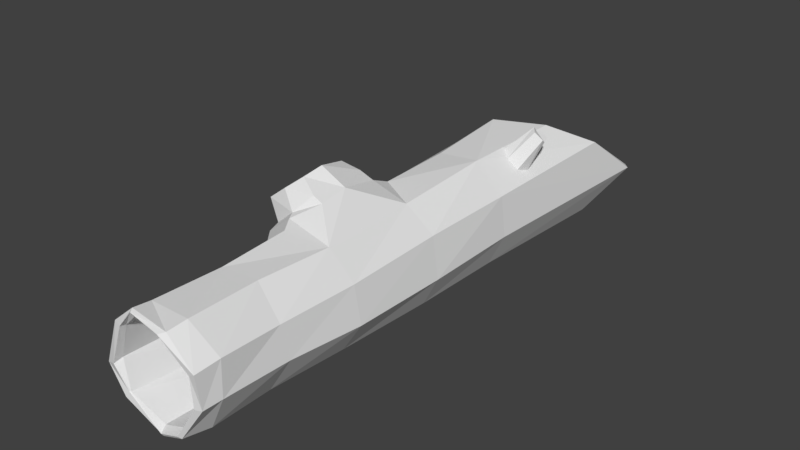 # Source: Log_V4.blend  (saved by Blender 2.80.75; exported with 4.5.12 LTS)
import bpy
from mathutils import Matrix  # noqa: F401  (used for matrix-valued properties, if any)

bpy.ops.wm.read_factory_settings(use_empty=True)
scene = bpy.context.scene
scene.name = 'Scene'

# ---- collections
col_collection_1 = bpy.data.collections.new('Collection 1'); scene.collection.children.link(col_collection_1)

# ---- world
world_world = bpy.data.worlds.new('World'); scene.world = world_world
world_world.color = (0.05088, 0.05088, 0.05088)
world_world.use_sun_shadow = False
world_world.sun_shadow_jitter_overblur = 0.0
world_world.cycles.sampling_method = 'MANUAL'

# ---- meshes
me_cylinder = bpy.data.meshes.new('Cylinder')
me_cylinder.from_pydata([(-0.1293, 0.1288, -0.06862), (-0.2241, 7.912, 0.02778), (-0.348, 0.1043, 0.493), (-0.5044, 8.056, 0.602), (-0.928, 0.1762, 0.8152), (-1.058, 7.974, 0.981), (-1.73, 0.1398, 0.8249), (-1.641, 8.01, 0.819), (-1.988, 0.07851, 0.4566), (-2.041, 8.02, 0.3256), (-2.126, 0.0427, -0.4409), (-2.034, 8.003, -0.3115), (-1.811, 0.09884, -0.7827), (-1.623, 7.993, -0.7858), (-1.062, 0.13, -1.041), (-1.003, 7.953, -0.9578), (-0.497, 0.04312, -0.8062), (-0.425, 7.98, -0.5687), (-0.0007799, 0.005418, 0.005896), (-0.2246, -0.02985, 0.5412), (-0.1579, 8.026, 0.8498), (0.04829, 8.012, -0.05434), (-0.9851, 0.0254, 1.065), (-0.922, 7.989, 1.244), (-1.722, -0.07524, 1.069), (-1.813, 7.994, 1.137), (-2.228, -0.02617, 0.4317), (-2.428, 7.977, 0.5023), (-2.333, -0.004763, -0.4051), (-2.335, 7.984, -0.4326), (-1.908, -0.01471, -0.9103), (-1.847, 7.955, -1.102), (-0.9311, 0.005261, -1.287), (-0.8962, 8.045, -1.215), (-0.3741, -0.004522, -0.9058), (-0.1773, 8.022, -0.7922), (-0.04245, 0.4186, 0.01785), (-0.06436, 1.84, -0.006038), (0.03856, 3.531, -0.01075), (0.04567, 5.798, 0.01408), (-0.1825, 5.857, 0.8458), (-0.24, 3.566, 0.7965), (-0.2545, 1.812, 0.692), (-0.2357, 0.4861, 0.6975), (-0.8982, 5.764, 1.254), (-0.9295, 3.564, 1.253), (-1.023, 1.882, 1.157), (-1.035, 0.4103, 1.125), (-1.778, 5.809, 1.092), (-1.718, 3.571, 1.098), (-1.722, 1.807, 1.043), (-1.781, 0.4557, 1.103), (-2.276, 5.767, 0.4689), (-2.258, 3.572, 0.5137), (-2.267, 1.948, 0.4076), (-2.295, 0.3772, 0.4785), (-2.312, 6.238, -0.4005), (-2.364, 3.38, -0.3931), (-2.272, 1.863, -0.3826), (-2.257, 0.4145, -0.4565), (-1.782, 6.215, -1.069), (-1.725, 3.394, -0.9683), (-1.706, 1.859, -1.004), (-1.731, 0.3916, -0.9701), (-0.8944, 5.773, -1.164), (-1.006, 3.605, -1.193), (-0.9711, 1.872, -1.138), (-0.9413, 0.471, -1.122), (-0.2248, 5.833, -0.74), (-0.1972, 3.623, -0.7712), (-0.248, 1.889, -0.7656), (-0.2731, 0.3741, -0.8145), (-2.203, 5.759, -0.8974), (-2.17, 5.718, -0.8723), (-2.576, 5.558, -0.5145), (-2.494, 5.653, -0.5235), (-2.76, 4.81, -0.4052), (-2.683, 4.855, -0.2592), (-2.694, 4.276, -0.4055), (-2.588, 4.361, -0.3787), (-2.385, 3.916, -0.7399), (-2.339, 3.995, -0.6831), (-1.986, 4.024, -1.07), (-2.005, 4.003, -1.07), (-1.856, 4.279, -1.416), (-1.845, 4.281, -1.353), (-1.76, 4.837, -1.488), (-1.641, 4.745, -1.422), (-1.916, 5.545, -1.248), (-1.834, 5.612, -1.233), (-2.186, 5.965, -0.8366), (-2.22, 5.93, -0.9528), (-2.523, 5.763, -0.363), (-2.701, 5.664, -0.6053), (-2.75, 4.815, -0.2199), (-2.667, 4.165, -0.1965), (-2.756, 4.186, -0.4275), (-2.415, 3.713, -0.6012), (-2.445, 3.877, -0.6828), (-1.949, 3.76, -1.186), (-2.081, 3.924, -1.122), (-1.574, 4.153, -1.441), (-1.791, 4.265, -1.479), (-1.497, 4.873, -1.585), (-1.734, 4.838, -1.567), (-1.764, 5.792, -1.337), (-1.913, 5.615, -1.292), (-2.584, 5.587, -1.23), (-2.827, 5.455, -0.9714), (-2.982, 4.764, -0.8428), (-2.848, 4.389, -0.8818), (-2.642, 4.184, -1.064), (-2.465, 4.155, -1.375), (-2.287, 4.37, -1.664), (-2.206, 4.756, -1.645), (-2.33, 5.393, -1.545), (-2.845, 5.524, -0.9556), (-2.598, 5.657, -1.276), (-3.054, 4.788, -0.7767), (-2.944, 4.375, -0.8514), (-2.735, 4.11, -1.094), (-2.454, 4.072, -1.45), (-2.222, 4.378, -1.69), (-2.178, 4.816, -1.741), (-2.274, 5.519, -1.499), (-0.1574, 3.187, 0.04502), (-0.1599, 6.246, 0.04846), (-0.4304, 3.199, 0.6809), (-0.3484, 6.288, 0.6672), (-0.415, 3.175, -0.6377), (-0.3251, 6.189, -0.6256), (-1.04, 3.218, -0.9722), (-0.9683, 6.288, -1.028), (-2.174, 3.187, 0.3246), (-2.114, 6.258, 0.3341), (-1.665, 3.197, 0.884), (-1.657, 6.273, 0.8855), (-0.9912, 3.204, 0.9774), (-1.002, 6.251, 0.9936), (-2.182, 3.173, -0.3485), (-2.118, 6.281, -0.3675), (-1.651, 3.211, -0.8603), (-1.665, 6.258, -0.8563), (-0.2797, 11.61, 0.76), (-0.11, 11.13, 0.02073), (0.272, 11.1, 0.01503), (-1.917, 11.41, 1.242), (-1.73, 11.38, 1.068), (-0.9495, 12.62, 1.08), (-2.258, 10.44, 0.4035), (-2.426, 10.49, 0.5185), (-2.241, 9.972, -0.3729), (-1.729, 9.334, -0.9729), (-0.9625, 9.334, -1.125), (-2.482, 9.91, -0.4841), (-0.3503, 10.36, -0.6852), (-1.867, 9.452, -1.18), (-0.05861, 11.66, 0.9239), (-0.8997, 12.73, 1.421), (-0.9166, 9.39, -1.431), (-0.02795, 10.46, -0.8838), (-0.05723, -0.03042, -0.01254), (-0.504, 0.02245, -0.8443), (-2.182, -0.1184, 0.3129), (-1.665, -0.07442, 0.9463), (-0.2504, -0.06056, 0.4667), (-0.9913, -0.03147, 0.9408), (-1.84, -0.02367, -0.7932), (-0.9917, -0.04279, -1.084), (-2.251, -0.04245, -0.4266), (0.1769, 11.21, 0.0843), (-1.794, 11.54, 1.119), (-2.369, 10.56, 0.514), (-2.374, 9.972, -0.4215), (-1.84, 9.45, -1.105), (-0.2154, 10.5, -0.7475), (-0.9423, 12.78, 1.322), (-0.2022, 11.75, 0.8677), (-0.9757, 9.381, -1.271), (-2.718, 9.494, 1.082), (-2.056, 9.264, 0.8331), (-2.784, 9.362, 0.9808), (-2.298, 9.21, 0.6451), (-2.881, 9.273, 0.992), (-2.363, 8.869, 0.5122), (-2.82, 9.161, 1.087), (-2.219, 8.713, 0.6878), (-2.689, 9.176, 1.279), (-2.019, 8.788, 0.9147), (-2.617, 9.261, 1.269), (-1.878, 9.044, 0.979), (-2.646, 9.457, 1.201), (-1.898, 9.307, 0.8392)], [(102, 104), (91, 106), (91, 93), (96, 98), (98, 100)], [(14, 12, 167, 168), (6, 4, 166, 164), (1, 3, 143, 144), (15, 17, 155, 153), (16, 14, 168, 162), (8, 6, 164, 163), (5, 7, 147, 148), (25, 48, 44, 23), (20, 40, 39, 21), (35, 68, 64, 33), (29, 31, 60, 56), (56, 52, 27, 29), (161, 0, 16, 162), (168, 167, 30, 32), (169, 163, 26, 28), (164, 166, 22, 24), (9, 11, 151, 149), (31, 156, 159, 33), (165, 161, 18, 19), (94, 118, 119, 96), (26, 55, 59, 28), (47, 46, 50, 51), (42, 41, 45, 46), (64, 105, 60), (22, 47, 51, 24), (36, 37, 42, 43), (37, 70, 69, 38), (19, 18, 36, 43), (67, 66, 70, 71), (61, 65, 66, 62), (45, 44, 48, 49), (32, 67, 71, 34), (59, 58, 62, 63), (53, 57, 58, 54), (38, 39, 40, 41), (28, 59, 63, 30), (51, 50, 54, 55), (46, 45, 49, 50), (68, 69, 65, 64), (21, 35, 160, 145), (13, 15, 153, 152), (18, 161, 162, 34), (10, 8, 163, 169), (3, 5, 148, 143), (20, 157, 158, 23), (2, 0, 161, 165), (12, 10, 169, 167), (17, 1, 144, 155), (23, 44, 40, 20), (39, 68, 35, 21), (64, 60, 31, 33), (27, 52, 48, 25), (4, 2, 165, 166), (7, 9, 149, 147), (162, 168, 32, 34), (167, 169, 28, 30), (163, 164, 24, 26), (146, 150, 27, 25), (29, 154, 156, 31), (11, 13, 152, 151), (166, 165, 19, 22), (60, 105, 90), (60, 90, 56), (24, 51, 55, 26), (43, 42, 46, 47), (37, 38, 41, 42), (19, 43, 47, 22), (36, 71, 70, 37), (66, 65, 69, 70), (52, 53, 49, 48), (71, 36, 18, 34), (63, 62, 66, 67), (57, 61, 62, 58), (41, 40, 44, 45), (30, 63, 67, 32), (55, 54, 58, 59), (50, 49, 53, 54), (38, 69, 68, 39), (126, 128, 3, 1), (130, 126, 1, 17), (132, 130, 17, 15), (56, 90, 92), (56, 92, 52), (136, 134, 9, 7), (138, 136, 7, 5), (128, 138, 5, 3), (72, 88, 89, 73), (72, 73, 75, 74), (74, 75, 77, 76), (76, 77, 79, 78), (78, 79, 81, 80), (80, 81, 83, 82), (82, 83, 85, 84), (84, 85, 87, 86), (86, 87, 89, 88), (98, 120, 121, 100, 99, 97), (84, 86, 114, 113), (74, 76, 109, 108), (88, 72, 107, 115), (78, 80, 111, 110), (102, 122, 123, 104, 103, 101), (79, 95, 97, 81), (118, 94, 93, 116), (92, 75, 73, 90), (90, 73, 89, 105), (105, 89, 87, 103), (85, 101, 103, 87), (83, 99, 101, 85), (81, 97, 99, 83), (90, 105, 106, 124, 117, 91), (100, 102, 101, 99), (105, 64, 103), (65, 103, 64), (103, 65, 101), (101, 65, 99), (65, 61, 99), (61, 57, 99), (99, 57, 97), (53, 95, 97), (57, 53, 97), (117, 107, 108, 116), (124, 115, 107, 117), (123, 114, 115, 124), (114, 123, 122, 113), (113, 122, 121, 112), (112, 121, 120, 111), (111, 120, 119, 110), (118, 109, 110, 119), (116, 108, 109, 118), (80, 82, 112, 111), (90, 91, 117, 116, 93, 92), (76, 78, 110, 109), (86, 88, 115, 114), (72, 74, 108, 107), (96, 119, 120, 98, 97, 95), (82, 84, 113, 112), (104, 106, 105, 103), (124, 123, 104, 106), (96, 95, 94), (92, 93, 94), (52, 92, 94), (95, 53, 94), (53, 52, 94), (95, 79, 77, 94), (94, 77, 75, 92), (142, 132, 15, 13), (134, 140, 11, 9), (140, 142, 13, 11), (10, 12, 141, 139), (8, 10, 139, 133), (12, 14, 131, 141), (2, 4, 137, 127), (127, 137, 138, 128), (4, 6, 135, 137), (137, 135, 136, 138), (6, 8, 133, 135), (135, 133, 134, 136), (14, 16, 129, 131), (131, 129, 130, 132), (16, 0, 125, 129), (129, 125, 126, 130), (0, 2, 127, 125), (125, 127, 128, 126), (133, 53, 57, 139), (134, 52, 53, 133), (139, 57, 61, 141), (141, 61, 65, 131), (64, 132, 131, 65), (60, 142, 132, 64), (56, 140, 142, 60), (52, 134, 140, 56), (171, 147, 149, 172), (35, 33, 159, 160), (145, 157, 20, 21), (25, 23, 158, 146), (27, 150, 154, 29), (172, 173, 154, 150), (173, 174, 156, 154), (174, 178, 159, 156), (178, 175, 160, 159), (170, 145, 160, 175), (170, 177, 157, 145), (177, 176, 158, 157), (171, 176, 148, 147), (146, 158, 176, 171), (143, 148, 176, 177), (144, 143, 177, 170), (144, 170, 175, 155), (153, 155, 175, 178), (152, 153, 178, 174), (151, 152, 174, 173), (149, 151, 173, 172), (146, 171, 172, 150), (102, 100, 121, 122), (179, 180, 182, 181), (181, 182, 184, 183), (183, 184, 186, 185), (185, 186, 188, 187), (187, 188, 190, 189), (182, 180, 192, 190, 188, 186, 184), (189, 190, 192, 191), (191, 192, 180, 179), (179, 181, 183, 185, 187, 189, 191)])
me_cylinder.use_remesh_preserve_volume = False
me_cylinder.use_remesh_preserve_attributes = False
me_cylinder.use_mirror_vertex_groups = False
me_cylinder.update()

# ---- objects
ob_cylinder = bpy.data.objects.new('Cylinder', me_cylinder)

# ---- transforms, parenting, visibility, modifiers, constraints
ob_cylinder.location = (0.05088, -6.337, 0.3623)
ob_cylinder.rotation_euler = (0.0, 1.57, -0.0)
ob_cylinder.lineart.crease_threshold = 0.0

# ---- collection membership
col_collection_1.objects.link(ob_cylinder)

# ---- scene / render settings (as saved in the file)
scene.frame_start = 1; scene.frame_end = 250; scene.frame_set(1)
scene.render.engine = 'BLENDER_EEVEE_NEXT'
scene.render.resolution_percentage = 50
scene.render.dither_intensity = 0.0
scene.cycles.use_denoising = False
scene.cycles.samples = 128
scene.cycles.sampling_pattern = 'TABULATED_SOBOL'
scene.cycles.use_adaptive_sampling = False
scene.cycles.use_light_tree = False
scene.cycles.blur_glossy = 0.0
scene.cycles.sample_clamp_indirect = 0.0
scene.view_settings.view_transform = 'Standard'
bpy.context.view_layer.update()

# ---- added for rendering (the .blend has no active camera and no usable light): camera, sun
cam_auto = bpy.data.cameras.new('AutoCamera')
cam_auto.lens = 50.0
cam_auto.sensor_width = 36.0
cam_auto.clip_end = 1000.0
ob_auto_camera = bpy.data.objects.new('AutoCamera', cam_auto)
scene.collection.objects.link(ob_auto_camera)
ob_auto_camera.location = (12.5591, -15.209, 11.8889)
ob_auto_camera.rotation_euler = (1.09748, -7.21219e-08, 0.694738)
scene.camera = ob_auto_camera
light_auto_sun = bpy.data.lights.new('AutoSun', 'SUN')
light_auto_sun.energy = 3.0
light_auto_sun.angle = 0.0523599
ob_auto_sun = bpy.data.objects.new('AutoSun', light_auto_sun)
scene.collection.objects.link(ob_auto_sun)
ob_auto_sun.rotation_euler = (0.872665, 0.174533, 0.523599)
bpy.context.view_layer.update()
